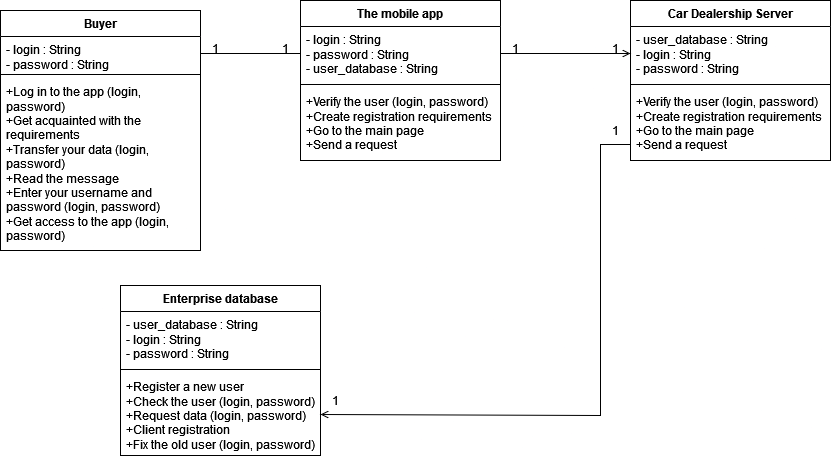

The diagram above was exported from draw.io. Its source (the exported page's mxGraphModel, read from the mxfile embedded in the PNG):
<mxGraphModel dx="2606" dy="781" grid="1" gridSize="10" guides="1" tooltips="1" connect="1" arrows="1" fold="1" page="1" pageScale="1" pageWidth="850" pageHeight="1100" math="0" shadow="0">
  <root>
    <mxCell id="0" />
    <mxCell id="1" parent="0" />
    <mxCell id="uYnR5jOR3iI8LDlVJRsr-1" value="Car Dealership Server" style="swimlane;fontStyle=1;align=center;verticalAlign=top;childLayout=stackLayout;horizontal=1;startSize=26;horizontalStack=0;resizeParent=1;resizeParentMax=0;resizeLast=0;collapsible=1;marginBottom=0;whiteSpace=wrap;html=1;" parent="1" vertex="1">
      <mxGeometry x="-1060" y="335" width="200" height="160" as="geometry" />
    </mxCell>
    <mxCell id="uYnR5jOR3iI8LDlVJRsr-2" value="&lt;div&gt;-&amp;nbsp;user_database : String&lt;/div&gt;&lt;div&gt;&lt;div&gt;- login : String&lt;/div&gt;&lt;div&gt;- password : String&lt;/div&gt;&lt;/div&gt;&lt;div&gt;&lt;br&gt;&lt;/div&gt;" style="text;strokeColor=none;fillColor=none;align=left;verticalAlign=top;spacingLeft=4;spacingRight=4;overflow=hidden;rotatable=0;points=[[0,0.5],[1,0.5]];portConstraint=eastwest;whiteSpace=wrap;html=1;" parent="uYnR5jOR3iI8LDlVJRsr-1" vertex="1">
      <mxGeometry y="26" width="200" height="54" as="geometry" />
    </mxCell>
    <mxCell id="uYnR5jOR3iI8LDlVJRsr-3" value="" style="line;strokeWidth=1;fillColor=none;align=left;verticalAlign=middle;spacingTop=-1;spacingLeft=3;spacingRight=3;rotatable=0;labelPosition=right;points=[];portConstraint=eastwest;strokeColor=inherit;" parent="uYnR5jOR3iI8LDlVJRsr-1" vertex="1">
      <mxGeometry y="80" width="200" height="8" as="geometry" />
    </mxCell>
    <mxCell id="uYnR5jOR3iI8LDlVJRsr-4" value="+Verify the user (login, password)&lt;br&gt;+Create registration requirements&lt;br&gt;+Go to the main page&lt;br&gt;+Send a request" style="text;strokeColor=none;fillColor=none;align=left;verticalAlign=top;spacingLeft=4;spacingRight=4;overflow=hidden;rotatable=0;points=[[0,0.5],[1,0.5]];portConstraint=eastwest;whiteSpace=wrap;html=1;" parent="uYnR5jOR3iI8LDlVJRsr-1" vertex="1">
      <mxGeometry y="88" width="200" height="72" as="geometry" />
    </mxCell>
    <mxCell id="uYnR5jOR3iI8LDlVJRsr-28" value="The mobile app" style="swimlane;fontStyle=1;align=center;verticalAlign=top;childLayout=stackLayout;horizontal=1;startSize=26;horizontalStack=0;resizeParent=1;resizeParentMax=0;resizeLast=0;collapsible=1;marginBottom=0;whiteSpace=wrap;html=1;" parent="1" vertex="1">
      <mxGeometry x="-1390" y="335" width="200" height="160" as="geometry" />
    </mxCell>
    <mxCell id="uYnR5jOR3iI8LDlVJRsr-29" value="&lt;div&gt;- login : String&lt;/div&gt;&lt;div&gt;&lt;div&gt;- password : String&lt;/div&gt;&lt;div&gt;&lt;div&gt;- user_database : String&lt;/div&gt;&lt;/div&gt;&lt;/div&gt;" style="text;strokeColor=none;fillColor=none;align=left;verticalAlign=top;spacingLeft=4;spacingRight=4;overflow=hidden;rotatable=0;points=[[0,0.5],[1,0.5]];portConstraint=eastwest;whiteSpace=wrap;html=1;" parent="uYnR5jOR3iI8LDlVJRsr-28" vertex="1">
      <mxGeometry y="26" width="200" height="54" as="geometry" />
    </mxCell>
    <mxCell id="uYnR5jOR3iI8LDlVJRsr-30" value="" style="line;strokeWidth=1;fillColor=none;align=left;verticalAlign=middle;spacingTop=-1;spacingLeft=3;spacingRight=3;rotatable=0;labelPosition=right;points=[];portConstraint=eastwest;strokeColor=inherit;" parent="uYnR5jOR3iI8LDlVJRsr-28" vertex="1">
      <mxGeometry y="80" width="200" height="8" as="geometry" />
    </mxCell>
    <mxCell id="uYnR5jOR3iI8LDlVJRsr-31" value="+Verify the user  (login, password)&lt;br&gt;+Create registration requirements&lt;br&gt;+Go to the main page&lt;br&gt;+Send a request" style="text;strokeColor=none;fillColor=none;align=left;verticalAlign=top;spacingLeft=4;spacingRight=4;overflow=hidden;rotatable=0;points=[[0,0.5],[1,0.5]];portConstraint=eastwest;whiteSpace=wrap;html=1;" parent="uYnR5jOR3iI8LDlVJRsr-28" vertex="1">
      <mxGeometry y="88" width="200" height="72" as="geometry" />
    </mxCell>
    <mxCell id="uYnR5jOR3iI8LDlVJRsr-32" value="Buyer" style="swimlane;fontStyle=1;align=center;verticalAlign=top;childLayout=stackLayout;horizontal=1;startSize=26;horizontalStack=0;resizeParent=1;resizeParentMax=0;resizeLast=0;collapsible=1;marginBottom=0;whiteSpace=wrap;html=1;" parent="1" vertex="1">
      <mxGeometry x="-1690" y="345" width="200" height="240" as="geometry" />
    </mxCell>
    <mxCell id="uYnR5jOR3iI8LDlVJRsr-33" value="&lt;div&gt;- login : String&lt;/div&gt;&lt;div&gt;&lt;div&gt;- password : String&lt;/div&gt;&lt;/div&gt;" style="text;strokeColor=none;fillColor=none;align=left;verticalAlign=top;spacingLeft=4;spacingRight=4;overflow=hidden;rotatable=0;points=[[0,0.5],[1,0.5]];portConstraint=eastwest;whiteSpace=wrap;html=1;" parent="uYnR5jOR3iI8LDlVJRsr-32" vertex="1">
      <mxGeometry y="26" width="200" height="34" as="geometry" />
    </mxCell>
    <mxCell id="uYnR5jOR3iI8LDlVJRsr-34" value="" style="line;strokeWidth=1;fillColor=none;align=left;verticalAlign=middle;spacingTop=-1;spacingLeft=3;spacingRight=3;rotatable=0;labelPosition=right;points=[];portConstraint=eastwest;strokeColor=inherit;" parent="uYnR5jOR3iI8LDlVJRsr-32" vertex="1">
      <mxGeometry y="60" width="200" height="8" as="geometry" />
    </mxCell>
    <mxCell id="uYnR5jOR3iI8LDlVJRsr-35" value="+Log in to the app (login, password)&lt;br&gt;+Get acquainted with the requirements&lt;br&gt;+Transfer your data (login, password)&lt;br&gt;+Read the message&lt;br&gt;+Enter your username and password (login, password)&lt;br&gt;+Get access to the app (login, password)" style="text;strokeColor=none;fillColor=none;align=left;verticalAlign=top;spacingLeft=4;spacingRight=4;overflow=hidden;rotatable=0;points=[[0,0.5],[1,0.5]];portConstraint=eastwest;whiteSpace=wrap;html=1;" parent="uYnR5jOR3iI8LDlVJRsr-32" vertex="1">
      <mxGeometry y="68" width="200" height="172" as="geometry" />
    </mxCell>
    <mxCell id="uYnR5jOR3iI8LDlVJRsr-37" value="Enterprise database" style="swimlane;fontStyle=1;align=center;verticalAlign=top;childLayout=stackLayout;horizontal=1;startSize=26;horizontalStack=0;resizeParent=1;resizeParentMax=0;resizeLast=0;collapsible=1;marginBottom=0;whiteSpace=wrap;html=1;" parent="1" vertex="1">
      <mxGeometry x="-1570" y="620" width="200" height="170" as="geometry" />
    </mxCell>
    <mxCell id="uYnR5jOR3iI8LDlVJRsr-38" value="&lt;div&gt;-&amp;nbsp;user_database  : String&lt;/div&gt;&lt;div&gt;&lt;div&gt;&lt;div&gt;&lt;div&gt;&lt;/div&gt;&lt;/div&gt;&lt;/div&gt;&lt;/div&gt;&lt;div&gt;&lt;div&gt;&lt;div&gt;- login : String&lt;/div&gt;&lt;div&gt;- password : String&lt;/div&gt;&lt;/div&gt;&lt;/div&gt;" style="text;strokeColor=none;fillColor=none;align=left;verticalAlign=top;spacingLeft=4;spacingRight=4;overflow=hidden;rotatable=0;points=[[0,0.5],[1,0.5]];portConstraint=eastwest;whiteSpace=wrap;html=1;" parent="uYnR5jOR3iI8LDlVJRsr-37" vertex="1">
      <mxGeometry y="26" width="200" height="54" as="geometry" />
    </mxCell>
    <mxCell id="uYnR5jOR3iI8LDlVJRsr-39" value="" style="line;strokeWidth=1;fillColor=none;align=left;verticalAlign=middle;spacingTop=-1;spacingLeft=3;spacingRight=3;rotatable=0;labelPosition=right;points=[];portConstraint=eastwest;strokeColor=inherit;" parent="uYnR5jOR3iI8LDlVJRsr-37" vertex="1">
      <mxGeometry y="80" width="200" height="8" as="geometry" />
    </mxCell>
    <mxCell id="uYnR5jOR3iI8LDlVJRsr-40" value="+Register a new user&lt;br&gt;+Check the user (login, password)&lt;br&gt;+Request data (login, password)&lt;br&gt;+Client registration&lt;br&gt;+Fix the old user (login, password)" style="text;strokeColor=none;fillColor=none;align=left;verticalAlign=top;spacingLeft=4;spacingRight=4;overflow=hidden;rotatable=0;points=[[0,0.5],[1,0.5]];portConstraint=eastwest;whiteSpace=wrap;html=1;" parent="uYnR5jOR3iI8LDlVJRsr-37" vertex="1">
      <mxGeometry y="88" width="200" height="82" as="geometry" />
    </mxCell>
    <mxCell id="scFysH1Fu-KtMgPlM7lw-2" style="edgeStyle=orthogonalEdgeStyle;rounded=0;orthogonalLoop=1;jettySize=auto;html=1;exitX=1;exitY=0.5;exitDx=0;exitDy=0;entryX=0;entryY=0.5;entryDx=0;entryDy=0;strokeWidth=1;endArrow=none;endFill=0;startFill=0;" parent="1" source="uYnR5jOR3iI8LDlVJRsr-33" target="uYnR5jOR3iI8LDlVJRsr-29" edge="1">
      <mxGeometry relative="1" as="geometry" />
    </mxCell>
    <mxCell id="scFysH1Fu-KtMgPlM7lw-3" style="edgeStyle=orthogonalEdgeStyle;rounded=0;orthogonalLoop=1;jettySize=auto;html=1;exitX=1;exitY=0.5;exitDx=0;exitDy=0;entryX=0;entryY=0.5;entryDx=0;entryDy=0;endArrow=open;endFill=0;startArrow=none;startFill=0;" parent="1" source="uYnR5jOR3iI8LDlVJRsr-29" target="uYnR5jOR3iI8LDlVJRsr-2" edge="1">
      <mxGeometry relative="1" as="geometry" />
    </mxCell>
    <mxCell id="ZrqxGP-XfQZCkrreZgaY-2" style="edgeStyle=orthogonalEdgeStyle;rounded=0;orthogonalLoop=1;jettySize=auto;html=1;exitX=0;exitY=0.5;exitDx=0;exitDy=0;entryX=1;entryY=0.5;entryDx=0;entryDy=0;endArrow=open;endFill=0;" parent="1" source="uYnR5jOR3iI8LDlVJRsr-4" target="uYnR5jOR3iI8LDlVJRsr-40" edge="1">
      <mxGeometry relative="1" as="geometry">
        <Array as="points">
          <mxPoint x="-1060" y="479" />
          <mxPoint x="-1090" y="479" />
          <mxPoint x="-1090" y="750" />
        </Array>
      </mxGeometry>
    </mxCell>
    <mxCell id="gSPT9JkxlLu_fW6qrzak-2" value="1" style="text;html=1;align=center;verticalAlign=middle;resizable=0;points=[];autosize=1;strokeColor=none;fillColor=none;" parent="1" vertex="1">
      <mxGeometry x="-1090" y="368" width="30" height="30" as="geometry" />
    </mxCell>
    <mxCell id="gSPT9JkxlLu_fW6qrzak-3" value="1" style="text;html=1;align=center;verticalAlign=middle;resizable=0;points=[];autosize=1;strokeColor=none;fillColor=none;" parent="1" vertex="1">
      <mxGeometry x="-1370" y="720" width="30" height="30" as="geometry" />
    </mxCell>
    <mxCell id="U8DXDgOFZl-Jv4kGS5NI-4" value="1" style="text;html=1;align=center;verticalAlign=middle;resizable=0;points=[];autosize=1;strokeColor=none;fillColor=none;" parent="1" vertex="1">
      <mxGeometry x="-1420" y="368" width="30" height="30" as="geometry" />
    </mxCell>
    <mxCell id="U8DXDgOFZl-Jv4kGS5NI-5" value="1" style="text;html=1;align=center;verticalAlign=middle;resizable=0;points=[];autosize=1;strokeColor=none;fillColor=none;" parent="1" vertex="1">
      <mxGeometry x="-1490" y="368" width="30" height="30" as="geometry" />
    </mxCell>
    <mxCell id="U8DXDgOFZl-Jv4kGS5NI-6" value="1" style="text;html=1;align=center;verticalAlign=middle;resizable=0;points=[];autosize=1;strokeColor=none;fillColor=none;" parent="1" vertex="1">
      <mxGeometry x="-1190" y="368" width="30" height="30" as="geometry" />
    </mxCell>
    <mxCell id="U8DXDgOFZl-Jv4kGS5NI-7" value="1" style="text;html=1;align=center;verticalAlign=middle;resizable=0;points=[];autosize=1;strokeColor=none;fillColor=none;" parent="1" vertex="1">
      <mxGeometry x="-1090" y="450" width="30" height="30" as="geometry" />
    </mxCell>
  </root>
</mxGraphModel>